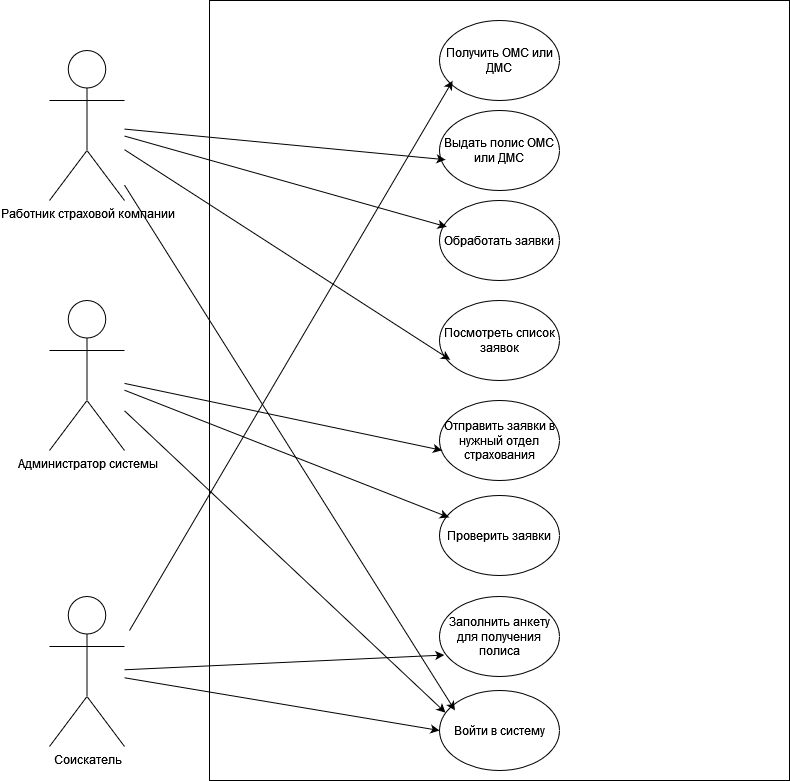

The diagram above was exported from draw.io. Its source (the exported page's mxGraphModel, read from the mxfile embedded in the PNG):
<mxGraphModel dx="1674" dy="726" grid="1" gridSize="10" guides="1" tooltips="1" connect="1" arrows="1" fold="1" page="1" pageScale="1" pageWidth="827" pageHeight="1169" math="0" shadow="0">
  <root>
    <mxCell id="0" />
    <mxCell id="1" parent="0" />
    <mxCell id="p14x4_-b4ack9Uom6zD_-39" value="" style="rounded=0;whiteSpace=wrap;html=1;" parent="1" vertex="1">
      <mxGeometry x="240" y="10" width="580" height="780" as="geometry" />
    </mxCell>
    <mxCell id="p14x4_-b4ack9Uom6zD_-7" value="Соискатель" style="shape=umlActor;verticalLabelPosition=bottom;verticalAlign=top;html=1;outlineConnect=0;" parent="1" vertex="1">
      <mxGeometry x="80" y="606" width="75" height="150" as="geometry" />
    </mxCell>
    <mxCell id="p14x4_-b4ack9Uom6zD_-28" value="Администратор системы" style="shape=umlActor;verticalLabelPosition=bottom;verticalAlign=top;html=1;outlineConnect=0;" parent="1" vertex="1">
      <mxGeometry x="80" y="310" width="75" height="150" as="geometry" />
    </mxCell>
    <mxCell id="6nvVsosF0iGnkNznW-PP-1" value="Войти в систему" style="ellipse;whiteSpace=wrap;html=1;" parent="1" vertex="1">
      <mxGeometry x="470" y="700" width="120" height="80" as="geometry" />
    </mxCell>
    <mxCell id="6nvVsosF0iGnkNznW-PP-2" value="Заполнить анкету для получения полиса" style="ellipse;whiteSpace=wrap;html=1;" parent="1" vertex="1">
      <mxGeometry x="470" y="606" width="120" height="80" as="geometry" />
    </mxCell>
    <mxCell id="6nvVsosF0iGnkNznW-PP-5" value="Проверить заявки" style="ellipse;whiteSpace=wrap;html=1;" parent="1" vertex="1">
      <mxGeometry x="470" y="505" width="120" height="80" as="geometry" />
    </mxCell>
    <mxCell id="6nvVsosF0iGnkNznW-PP-7" value="Отправить заявки в нужный отдел страхования" style="ellipse;whiteSpace=wrap;html=1;" parent="1" vertex="1">
      <mxGeometry x="470" y="410" width="120" height="80" as="geometry" />
    </mxCell>
    <mxCell id="6nvVsosF0iGnkNznW-PP-9" value="Посмотреть список заявок" style="ellipse;whiteSpace=wrap;html=1;" parent="1" vertex="1">
      <mxGeometry x="470" y="310" width="120" height="80" as="geometry" />
    </mxCell>
    <mxCell id="6nvVsosF0iGnkNznW-PP-10" value="Обработать заявки" style="ellipse;whiteSpace=wrap;html=1;" parent="1" vertex="1">
      <mxGeometry x="470" y="210" width="120" height="80" as="geometry" />
    </mxCell>
    <mxCell id="6nvVsosF0iGnkNznW-PP-13" value="Выдать полис ОМС или ДМС" style="ellipse;whiteSpace=wrap;html=1;" parent="1" vertex="1">
      <mxGeometry x="470" y="120" width="120" height="80" as="geometry" />
    </mxCell>
    <mxCell id="6nvVsosF0iGnkNznW-PP-14" value="Получить ОМС или ДМС" style="ellipse;whiteSpace=wrap;html=1;" parent="1" vertex="1">
      <mxGeometry x="470" y="30" width="120" height="80" as="geometry" />
    </mxCell>
    <mxCell id="6nvVsosF0iGnkNznW-PP-24" value="Работник страховой компании" style="shape=umlActor;verticalLabelPosition=bottom;verticalAlign=top;html=1;outlineConnect=0;" parent="1" vertex="1">
      <mxGeometry x="80" y="60" width="75" height="150" as="geometry" />
    </mxCell>
    <mxCell id="6nvVsosF0iGnkNznW-PP-25" value="" style="endArrow=classic;html=1;rounded=0;entryX=0;entryY=0.5;entryDx=0;entryDy=0;" parent="1" source="p14x4_-b4ack9Uom6zD_-7" target="6nvVsosF0iGnkNznW-PP-1" edge="1">
      <mxGeometry width="50" height="50" relative="1" as="geometry">
        <mxPoint x="260" y="680" as="sourcePoint" />
        <mxPoint x="310" y="630" as="targetPoint" />
      </mxGeometry>
    </mxCell>
    <mxCell id="6nvVsosF0iGnkNznW-PP-26" value="" style="endArrow=classic;html=1;rounded=0;entryX=0.05;entryY=0.277;entryDx=0;entryDy=0;entryPerimeter=0;" parent="1" source="p14x4_-b4ack9Uom6zD_-28" target="6nvVsosF0iGnkNznW-PP-1" edge="1">
      <mxGeometry width="50" height="50" relative="1" as="geometry">
        <mxPoint x="290" y="540" as="sourcePoint" />
        <mxPoint x="340" y="490" as="targetPoint" />
      </mxGeometry>
    </mxCell>
    <mxCell id="6nvVsosF0iGnkNznW-PP-27" value="" style="endArrow=classic;html=1;rounded=0;entryX=0.128;entryY=0.248;entryDx=0;entryDy=0;entryPerimeter=0;" parent="1" source="6nvVsosF0iGnkNznW-PP-24" target="6nvVsosF0iGnkNznW-PP-1" edge="1">
      <mxGeometry width="50" height="50" relative="1" as="geometry">
        <mxPoint x="280" y="370" as="sourcePoint" />
        <mxPoint x="330" y="320" as="targetPoint" />
      </mxGeometry>
    </mxCell>
    <mxCell id="6nvVsosF0iGnkNznW-PP-28" value="" style="endArrow=classic;html=1;rounded=0;entryX=0.04;entryY=0.732;entryDx=0;entryDy=0;entryPerimeter=0;" parent="1" source="p14x4_-b4ack9Uom6zD_-7" target="6nvVsosF0iGnkNznW-PP-2" edge="1">
      <mxGeometry width="50" height="50" relative="1" as="geometry">
        <mxPoint x="300" y="670" as="sourcePoint" />
        <mxPoint x="350" y="620" as="targetPoint" />
      </mxGeometry>
    </mxCell>
    <mxCell id="6nvVsosF0iGnkNznW-PP-29" value="" style="endArrow=classic;html=1;rounded=0;entryX=0.079;entryY=0.274;entryDx=0;entryDy=0;entryPerimeter=0;" parent="1" source="p14x4_-b4ack9Uom6zD_-28" target="6nvVsosF0iGnkNznW-PP-5" edge="1">
      <mxGeometry width="50" height="50" relative="1" as="geometry">
        <mxPoint x="330" y="420" as="sourcePoint" />
        <mxPoint x="380" y="370" as="targetPoint" />
      </mxGeometry>
    </mxCell>
    <mxCell id="6nvVsosF0iGnkNznW-PP-30" value="" style="endArrow=classic;html=1;rounded=0;entryX=0.021;entryY=0.623;entryDx=0;entryDy=0;entryPerimeter=0;" parent="1" source="p14x4_-b4ack9Uom6zD_-28" target="6nvVsosF0iGnkNznW-PP-7" edge="1">
      <mxGeometry width="50" height="50" relative="1" as="geometry">
        <mxPoint x="360" y="390" as="sourcePoint" />
        <mxPoint x="410" y="340" as="targetPoint" />
      </mxGeometry>
    </mxCell>
    <mxCell id="6nvVsosF0iGnkNznW-PP-31" value="" style="endArrow=classic;html=1;rounded=0;entryX=0.089;entryY=0.74;entryDx=0;entryDy=0;entryPerimeter=0;" parent="1" source="6nvVsosF0iGnkNznW-PP-24" target="6nvVsosF0iGnkNznW-PP-9" edge="1">
      <mxGeometry width="50" height="50" relative="1" as="geometry">
        <mxPoint x="310" y="200" as="sourcePoint" />
        <mxPoint x="360" y="150" as="targetPoint" />
      </mxGeometry>
    </mxCell>
    <mxCell id="6nvVsosF0iGnkNznW-PP-32" value="" style="endArrow=classic;html=1;rounded=0;entryX=0.06;entryY=0.329;entryDx=0;entryDy=0;entryPerimeter=0;" parent="1" source="6nvVsosF0iGnkNznW-PP-24" target="6nvVsosF0iGnkNznW-PP-10" edge="1">
      <mxGeometry width="50" height="50" relative="1" as="geometry">
        <mxPoint x="310" y="220" as="sourcePoint" />
        <mxPoint x="360" y="170" as="targetPoint" />
      </mxGeometry>
    </mxCell>
    <mxCell id="6nvVsosF0iGnkNznW-PP-33" value="" style="endArrow=classic;html=1;rounded=0;entryX=0.05;entryY=0.615;entryDx=0;entryDy=0;entryPerimeter=0;" parent="1" source="6nvVsosF0iGnkNznW-PP-24" target="6nvVsosF0iGnkNznW-PP-13" edge="1">
      <mxGeometry width="50" height="50" relative="1" as="geometry">
        <mxPoint x="300" y="140" as="sourcePoint" />
        <mxPoint x="350" y="90" as="targetPoint" />
      </mxGeometry>
    </mxCell>
    <mxCell id="6nvVsosF0iGnkNznW-PP-34" value="" style="endArrow=classic;html=1;rounded=0;entryX=0.109;entryY=0.755;entryDx=0;entryDy=0;entryPerimeter=0;" parent="1" target="6nvVsosF0iGnkNznW-PP-14" edge="1">
      <mxGeometry width="50" height="50" relative="1" as="geometry">
        <mxPoint x="160" y="640" as="sourcePoint" />
        <mxPoint x="340" y="490" as="targetPoint" />
      </mxGeometry>
    </mxCell>
  </root>
</mxGraphModel>